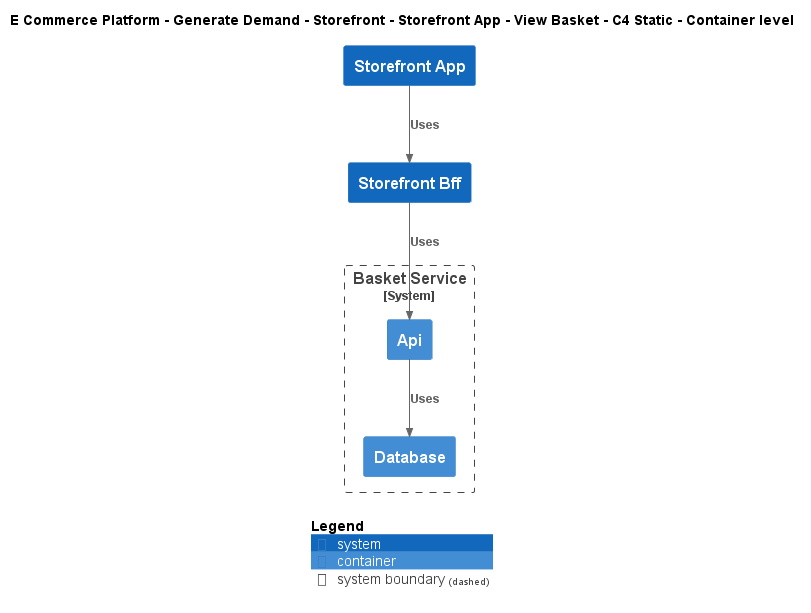

The diagram above was rendered by PlantUML. Its source (embedded in the PNG):
@startuml
!include ..\..\..\..\..\..\..\.c4s\C4_Container.puml

AddElementTag("c4interflow:lifecycle:new", $bgColor=green, $fontColor=#ffffff, $borderColor=green, $shadowing="False")
AddElementTag("c4interflow:lifecycle:changed", $bgColor=orange, $fontColor=#ffffff, $borderColor=orange, $shadowing="False")
AddElementTag("c4interflow:lifecycle:removed", $bgColor=red, $fontColor=#ffffff, $borderColor=red, $shadowing="False")

AddRelTag("c4interflow:lifecycle:new", $textColor=green, $lineColor=green)
AddRelTag("c4interflow:lifecycle:changed", $textColor=orange, $lineColor=orange)
AddRelTag("c4interflow:lifecycle:removed", $textColor=red, $lineColor=red)

SHOW_PERSON_PORTRAIT()
LAYOUT_TOP_DOWN()

skinparam linetype polyline

title E Commerce Platform - Generate Demand - Storefront - Storefront App - View Basket - C4 Static - Container level

System(ECommercePlatform.GenerateDemand.Storefront.SoftwareSystems.StorefrontApp, "Storefront App", "")
System(ECommercePlatform.GenerateDemand.Storefront.SoftwareSystems.StorefrontBff, "Storefront Bff", "")

System_Boundary(ECommercePlatform.GenerateDemand.Basket.SoftwareSystems.BasketService, "Basket Service") {
    Container(ECommercePlatform.GenerateDemand.Basket.SoftwareSystems.BasketService.Containers.Api, "Api", "", "")
    Container(ECommercePlatform.GenerateDemand.Basket.SoftwareSystems.BasketService.Containers.Database, "Database", "", "")
}

Rel(ECommercePlatform.GenerateDemand.Storefront.SoftwareSystems.StorefrontApp, ECommercePlatform.GenerateDemand.Storefront.SoftwareSystems.StorefrontBff, "Uses")
Rel(ECommercePlatform.GenerateDemand.Storefront.SoftwareSystems.StorefrontBff, ECommercePlatform.GenerateDemand.Basket.SoftwareSystems.BasketService.Containers.Api, "Uses")
Rel(ECommercePlatform.GenerateDemand.Basket.SoftwareSystems.BasketService.Containers.Api, ECommercePlatform.GenerateDemand.Basket.SoftwareSystems.BasketService.Containers.Database, "Uses")


SHOW_LEGEND()
@enduml